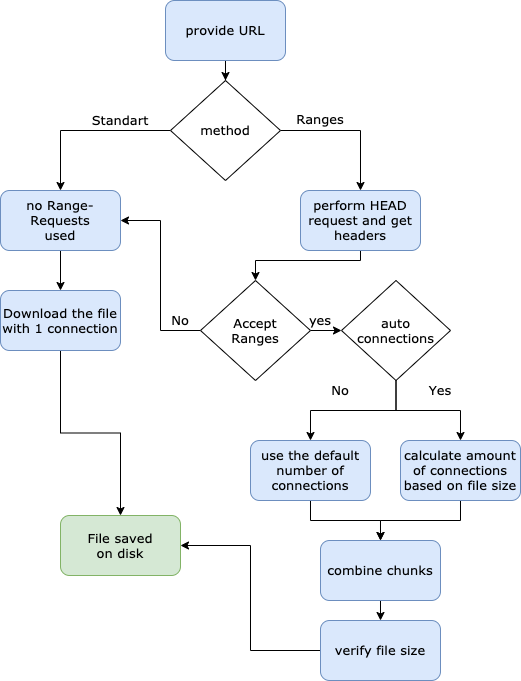

The diagram above was exported from draw.io. Its source (the exported page's mxGraphModel, read from the mxfile embedded in the PNG):
<mxGraphModel dx="1180" dy="606" grid="1" gridSize="10" guides="1" tooltips="1" connect="1" arrows="1" fold="1" page="1" pageScale="1" pageWidth="827" pageHeight="1169" math="0" shadow="0">
  <root>
    <mxCell id="0" />
    <mxCell id="1" parent="0" />
    <mxCell id="O2ihaCGfBFt_EpROzvcp-7" style="edgeStyle=orthogonalEdgeStyle;rounded=0;orthogonalLoop=1;jettySize=auto;html=1;fontFamily=Verdana;fontSize=13;" edge="1" parent="1" source="O2ihaCGfBFt_EpROzvcp-1" target="O2ihaCGfBFt_EpROzvcp-6">
      <mxGeometry relative="1" as="geometry" />
    </mxCell>
    <mxCell id="O2ihaCGfBFt_EpROzvcp-1" value="&lt;font style=&quot;font-size: 13px&quot;&gt;provide URL&lt;/font&gt;" style="rounded=1;whiteSpace=wrap;html=1;fillColor=#dae8fc;strokeColor=#6c8ebf;fontFamily=Verdana;fontSize=13;" vertex="1" parent="1">
      <mxGeometry x="335" y="40" width="120" height="60" as="geometry" />
    </mxCell>
    <mxCell id="O2ihaCGfBFt_EpROzvcp-17" style="edgeStyle=orthogonalEdgeStyle;rounded=0;orthogonalLoop=1;jettySize=auto;html=1;fontFamily=Verdana;fontSize=13;" edge="1" parent="1" source="O2ihaCGfBFt_EpROzvcp-2" target="O2ihaCGfBFt_EpROzvcp-16">
      <mxGeometry relative="1" as="geometry" />
    </mxCell>
    <mxCell id="O2ihaCGfBFt_EpROzvcp-2" value="Download the file&lt;br style=&quot;font-size: 13px;&quot;&gt;with 1 connection" style="rounded=1;whiteSpace=wrap;html=1;fillColor=#dae8fc;strokeColor=#6c8ebf;fontFamily=Verdana;fontSize=13;" vertex="1" parent="1">
      <mxGeometry x="170" y="330" width="120" height="60" as="geometry" />
    </mxCell>
    <mxCell id="O2ihaCGfBFt_EpROzvcp-9" style="edgeStyle=orthogonalEdgeStyle;rounded=0;orthogonalLoop=1;jettySize=auto;html=1;fontFamily=Verdana;fontSize=13;" edge="1" parent="1" source="O2ihaCGfBFt_EpROzvcp-6">
      <mxGeometry relative="1" as="geometry">
        <mxPoint x="530" y="230" as="targetPoint" />
      </mxGeometry>
    </mxCell>
    <mxCell id="O2ihaCGfBFt_EpROzvcp-14" style="edgeStyle=orthogonalEdgeStyle;rounded=0;orthogonalLoop=1;jettySize=auto;html=1;exitX=0;exitY=0.5;exitDx=0;exitDy=0;entryX=0.5;entryY=0;entryDx=0;entryDy=0;fontFamily=Verdana;fontSize=13;" edge="1" parent="1" source="O2ihaCGfBFt_EpROzvcp-6" target="O2ihaCGfBFt_EpROzvcp-13">
      <mxGeometry relative="1" as="geometry" />
    </mxCell>
    <mxCell id="O2ihaCGfBFt_EpROzvcp-6" value="&lt;font style=&quot;font-size: 13px;&quot;&gt;method&lt;/font&gt;" style="rhombus;whiteSpace=wrap;html=1;fontFamily=Verdana;fontSize=13;" vertex="1" parent="1">
      <mxGeometry x="340" y="120" width="110" height="100" as="geometry" />
    </mxCell>
    <mxCell id="O2ihaCGfBFt_EpROzvcp-10" value="Standart" style="text;html=1;strokeColor=none;fillColor=none;align=center;verticalAlign=middle;whiteSpace=wrap;rounded=0;fontFamily=Verdana;fontSize=13;" vertex="1" parent="1">
      <mxGeometry x="270" y="150" width="40" height="20" as="geometry" />
    </mxCell>
    <mxCell id="O2ihaCGfBFt_EpROzvcp-11" value="Ranges" style="text;html=1;strokeColor=none;fillColor=none;align=center;verticalAlign=middle;whiteSpace=wrap;rounded=0;fontFamily=Verdana;fontSize=13;" vertex="1" parent="1">
      <mxGeometry x="470" y="149" width="40" height="20" as="geometry" />
    </mxCell>
    <mxCell id="O2ihaCGfBFt_EpROzvcp-15" style="edgeStyle=orthogonalEdgeStyle;rounded=0;orthogonalLoop=1;jettySize=auto;html=1;exitX=0.5;exitY=1;exitDx=0;exitDy=0;entryX=0.5;entryY=0;entryDx=0;entryDy=0;fontFamily=Verdana;fontSize=13;" edge="1" parent="1" source="O2ihaCGfBFt_EpROzvcp-13" target="O2ihaCGfBFt_EpROzvcp-2">
      <mxGeometry relative="1" as="geometry" />
    </mxCell>
    <mxCell id="O2ihaCGfBFt_EpROzvcp-13" value="no Range-Requests&lt;br style=&quot;font-size: 13px;&quot;&gt;used" style="rounded=1;whiteSpace=wrap;html=1;fillColor=#dae8fc;strokeColor=#6c8ebf;fontFamily=Verdana;fontSize=13;" vertex="1" parent="1">
      <mxGeometry x="170" y="230" width="120" height="60" as="geometry" />
    </mxCell>
    <mxCell id="O2ihaCGfBFt_EpROzvcp-16" value="File saved&lt;br style=&quot;font-size: 13px;&quot;&gt;on disk" style="rounded=1;whiteSpace=wrap;html=1;fillColor=#d5e8d4;strokeColor=#82b366;fontFamily=Verdana;fontSize=13;" vertex="1" parent="1">
      <mxGeometry x="230" y="555" width="120" height="60" as="geometry" />
    </mxCell>
    <mxCell id="O2ihaCGfBFt_EpROzvcp-26" style="edgeStyle=orthogonalEdgeStyle;rounded=0;orthogonalLoop=1;jettySize=auto;html=1;exitX=0;exitY=0.5;exitDx=0;exitDy=0;entryX=1;entryY=0.5;entryDx=0;entryDy=0;fontFamily=Verdana;fontSize=13;" edge="1" parent="1" source="O2ihaCGfBFt_EpROzvcp-18" target="O2ihaCGfBFt_EpROzvcp-13">
      <mxGeometry relative="1" as="geometry" />
    </mxCell>
    <mxCell id="O2ihaCGfBFt_EpROzvcp-27" style="edgeStyle=orthogonalEdgeStyle;rounded=0;orthogonalLoop=1;jettySize=auto;html=1;exitX=1;exitY=0.5;exitDx=0;exitDy=0;fontFamily=Verdana;fontSize=13;" edge="1" parent="1" source="O2ihaCGfBFt_EpROzvcp-18" target="O2ihaCGfBFt_EpROzvcp-21">
      <mxGeometry relative="1" as="geometry" />
    </mxCell>
    <mxCell id="O2ihaCGfBFt_EpROzvcp-18" value="Accept&lt;br&gt;Ranges" style="rhombus;whiteSpace=wrap;html=1;fontFamily=Verdana;fontSize=13;" vertex="1" parent="1">
      <mxGeometry x="370" y="320" width="110" height="100" as="geometry" />
    </mxCell>
    <mxCell id="O2ihaCGfBFt_EpROzvcp-31" style="edgeStyle=orthogonalEdgeStyle;rounded=0;orthogonalLoop=1;jettySize=auto;html=1;exitX=0.5;exitY=1;exitDx=0;exitDy=0;fontFamily=Verdana;fontSize=13;" edge="1" parent="1" source="O2ihaCGfBFt_EpROzvcp-19" target="O2ihaCGfBFt_EpROzvcp-22">
      <mxGeometry relative="1" as="geometry" />
    </mxCell>
    <mxCell id="O2ihaCGfBFt_EpROzvcp-19" value="use the default number of connections" style="rounded=1;whiteSpace=wrap;html=1;fillColor=#dae8fc;strokeColor=#6c8ebf;fontFamily=Verdana;fontSize=13;" vertex="1" parent="1">
      <mxGeometry x="420" y="480" width="120" height="60" as="geometry" />
    </mxCell>
    <mxCell id="O2ihaCGfBFt_EpROzvcp-32" style="edgeStyle=orthogonalEdgeStyle;rounded=0;orthogonalLoop=1;jettySize=auto;html=1;exitX=0.5;exitY=1;exitDx=0;exitDy=0;entryX=0.5;entryY=0;entryDx=0;entryDy=0;fontFamily=Verdana;fontSize=13;" edge="1" parent="1" source="O2ihaCGfBFt_EpROzvcp-20" target="O2ihaCGfBFt_EpROzvcp-22">
      <mxGeometry relative="1" as="geometry" />
    </mxCell>
    <mxCell id="O2ihaCGfBFt_EpROzvcp-20" value="calculate amount of connections based on file size" style="rounded=1;whiteSpace=wrap;html=1;fillColor=#dae8fc;strokeColor=#6c8ebf;fontFamily=Verdana;fontSize=13;" vertex="1" parent="1">
      <mxGeometry x="570" y="480" width="120" height="60" as="geometry" />
    </mxCell>
    <mxCell id="O2ihaCGfBFt_EpROzvcp-29" style="edgeStyle=orthogonalEdgeStyle;rounded=0;orthogonalLoop=1;jettySize=auto;html=1;fontFamily=Verdana;fontSize=13;" edge="1" parent="1" source="O2ihaCGfBFt_EpROzvcp-21" target="O2ihaCGfBFt_EpROzvcp-19">
      <mxGeometry relative="1" as="geometry" />
    </mxCell>
    <mxCell id="O2ihaCGfBFt_EpROzvcp-30" style="edgeStyle=orthogonalEdgeStyle;rounded=0;orthogonalLoop=1;jettySize=auto;html=1;fontFamily=Verdana;fontSize=13;" edge="1" parent="1" source="O2ihaCGfBFt_EpROzvcp-21" target="O2ihaCGfBFt_EpROzvcp-20">
      <mxGeometry relative="1" as="geometry" />
    </mxCell>
    <mxCell id="O2ihaCGfBFt_EpROzvcp-21" value="auto&lt;br&gt;connections" style="rhombus;whiteSpace=wrap;html=1;fontFamily=Verdana;fontSize=13;" vertex="1" parent="1">
      <mxGeometry x="511" y="320" width="109" height="100" as="geometry" />
    </mxCell>
    <mxCell id="O2ihaCGfBFt_EpROzvcp-33" style="edgeStyle=orthogonalEdgeStyle;rounded=0;orthogonalLoop=1;jettySize=auto;html=1;exitX=0.5;exitY=1;exitDx=0;exitDy=0;entryX=0.5;entryY=0;entryDx=0;entryDy=0;fontFamily=Verdana;fontSize=13;" edge="1" parent="1" source="O2ihaCGfBFt_EpROzvcp-22" target="O2ihaCGfBFt_EpROzvcp-23">
      <mxGeometry relative="1" as="geometry" />
    </mxCell>
    <mxCell id="O2ihaCGfBFt_EpROzvcp-22" value="combine chunks" style="rounded=1;whiteSpace=wrap;html=1;fillColor=#dae8fc;strokeColor=#6c8ebf;fontFamily=Verdana;fontSize=13;" vertex="1" parent="1">
      <mxGeometry x="490" y="580" width="120" height="60" as="geometry" />
    </mxCell>
    <mxCell id="O2ihaCGfBFt_EpROzvcp-34" style="edgeStyle=orthogonalEdgeStyle;rounded=0;orthogonalLoop=1;jettySize=auto;html=1;exitX=0;exitY=0.5;exitDx=0;exitDy=0;entryX=1;entryY=0.5;entryDx=0;entryDy=0;fontFamily=Verdana;fontSize=13;" edge="1" parent="1" source="O2ihaCGfBFt_EpROzvcp-23" target="O2ihaCGfBFt_EpROzvcp-16">
      <mxGeometry relative="1" as="geometry" />
    </mxCell>
    <mxCell id="O2ihaCGfBFt_EpROzvcp-23" value="verify file size" style="rounded=1;whiteSpace=wrap;html=1;fillColor=#dae8fc;strokeColor=#6c8ebf;fontFamily=Verdana;fontSize=13;" vertex="1" parent="1">
      <mxGeometry x="490" y="660" width="120" height="60" as="geometry" />
    </mxCell>
    <mxCell id="O2ihaCGfBFt_EpROzvcp-40" style="edgeStyle=orthogonalEdgeStyle;rounded=0;orthogonalLoop=1;jettySize=auto;html=1;fontFamily=Verdana;fontSize=13;" edge="1" parent="1" source="O2ihaCGfBFt_EpROzvcp-24" target="O2ihaCGfBFt_EpROzvcp-18">
      <mxGeometry relative="1" as="geometry">
        <Array as="points">
          <mxPoint x="530" y="300" />
          <mxPoint x="425" y="300" />
        </Array>
      </mxGeometry>
    </mxCell>
    <mxCell id="O2ihaCGfBFt_EpROzvcp-24" value="&lt;div style=&quot;font-size: 13px;&quot;&gt;&lt;span style=&quot;font-size: 13px;&quot;&gt;perform HEAD&lt;/span&gt;&lt;/div&gt;request and get headers" style="rounded=1;whiteSpace=wrap;html=1;fillColor=#dae8fc;strokeColor=#6c8ebf;align=center;fontFamily=Verdana;fontSize=13;" vertex="1" parent="1">
      <mxGeometry x="470" y="230" width="120" height="60" as="geometry" />
    </mxCell>
    <mxCell id="O2ihaCGfBFt_EpROzvcp-35" value="No" style="text;html=1;strokeColor=none;fillColor=none;align=center;verticalAlign=middle;whiteSpace=wrap;rounded=0;fontFamily=Verdana;fontSize=13;" vertex="1" parent="1">
      <mxGeometry x="330" y="350" width="40" height="20" as="geometry" />
    </mxCell>
    <mxCell id="O2ihaCGfBFt_EpROzvcp-36" value="yes" style="text;html=1;strokeColor=none;fillColor=none;align=center;verticalAlign=middle;whiteSpace=wrap;rounded=0;fontFamily=Verdana;fontSize=13;" vertex="1" parent="1">
      <mxGeometry x="470" y="350" width="40" height="20" as="geometry" />
    </mxCell>
    <mxCell id="O2ihaCGfBFt_EpROzvcp-38" value="No" style="text;html=1;strokeColor=none;fillColor=none;align=center;verticalAlign=middle;whiteSpace=wrap;rounded=0;fontFamily=Verdana;fontSize=13;" vertex="1" parent="1">
      <mxGeometry x="490" y="420" width="40" height="20" as="geometry" />
    </mxCell>
    <mxCell id="O2ihaCGfBFt_EpROzvcp-39" value="Yes" style="text;html=1;strokeColor=none;fillColor=none;align=center;verticalAlign=middle;whiteSpace=wrap;rounded=0;fontFamily=Verdana;fontSize=13;" vertex="1" parent="1">
      <mxGeometry x="590" y="420" width="40" height="20" as="geometry" />
    </mxCell>
  </root>
</mxGraphModel>